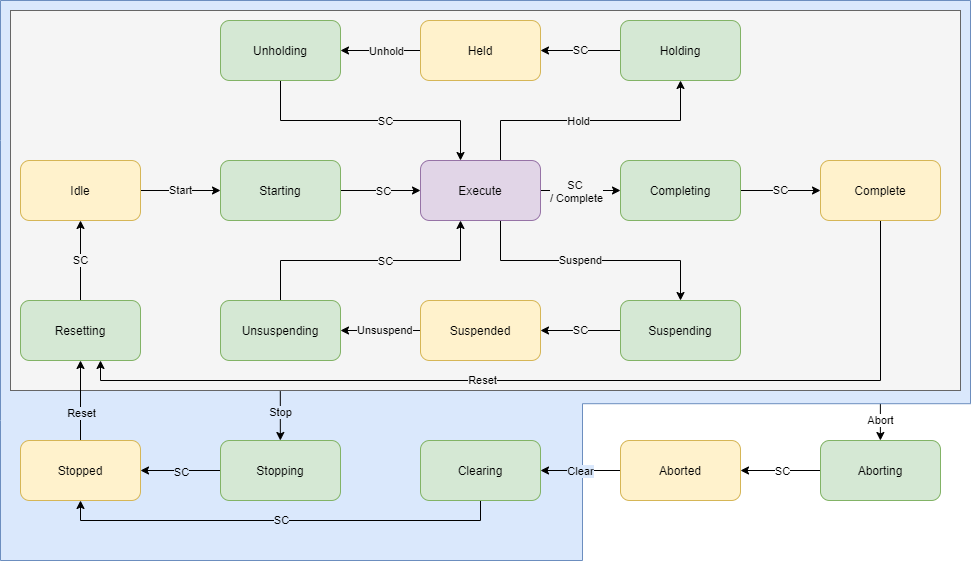

The diagram above was exported from draw.io. Its source (the exported page's mxGraphModel, read from the mxfile embedded in the PNG):
<mxGraphModel dx="1086" dy="816" grid="1" gridSize="10" guides="1" tooltips="1" connect="1" arrows="1" fold="1" page="1" pageScale="1" pageWidth="1100" pageHeight="850" math="0" shadow="0">
  <root>
    <mxCell id="0" />
    <mxCell id="1" parent="0" />
    <mxCell id="8Vyrxm1mt9Lkf0i6x2pa-72" value="Abort" style="endArrow=classic;html=1;labelBackgroundColor=#FFFFFF;" parent="1" edge="1">
      <mxGeometry width="50" height="50" relative="1" as="geometry">
        <mxPoint x="879.8800000000001" y="400" as="sourcePoint" />
        <mxPoint x="879.8800000000001" y="440" as="targetPoint" />
      </mxGeometry>
    </mxCell>
    <mxCell id="8Vyrxm1mt9Lkf0i6x2pa-68" value="" style="verticalLabelPosition=bottom;verticalAlign=top;html=1;shape=mxgraph.basic.polygon;polyCoords=[[0,0],[1,0],[1,0.72],[0.6,0.72],[0.6,1],[0,1],[0,0.75],[0,0.25]];polyline=0;fillColor=#dae8fc;strokeColor=#6c8ebf;" parent="1" vertex="1">
      <mxGeometry width="970" height="560" as="geometry" />
    </mxCell>
    <mxCell id="8Vyrxm1mt9Lkf0i6x2pa-66" value="" style="rounded=0;whiteSpace=wrap;html=1;fillColor=#f5f5f5;strokeColor=#666666;fontColor=#333333;" parent="1" vertex="1">
      <mxGeometry x="10" y="10" width="950" height="380" as="geometry" />
    </mxCell>
    <mxCell id="8Vyrxm1mt9Lkf0i6x2pa-3" value="Start" style="edgeStyle=orthogonalEdgeStyle;rounded=0;orthogonalLoop=1;jettySize=auto;html=1;labelBackgroundColor=#F5F5F5;" parent="1" source="8Vyrxm1mt9Lkf0i6x2pa-1" target="8Vyrxm1mt9Lkf0i6x2pa-2" edge="1">
      <mxGeometry relative="1" as="geometry" />
    </mxCell>
    <mxCell id="8Vyrxm1mt9Lkf0i6x2pa-1" value="Idle" style="rounded=1;whiteSpace=wrap;html=1;fillColor=#fff2cc;strokeColor=#d6b656;" parent="1" vertex="1">
      <mxGeometry x="20" y="160" width="120" height="60" as="geometry" />
    </mxCell>
    <mxCell id="8Vyrxm1mt9Lkf0i6x2pa-40" value="" style="edgeStyle=orthogonalEdgeStyle;rounded=0;orthogonalLoop=1;jettySize=auto;html=1;" parent="1" source="8Vyrxm1mt9Lkf0i6x2pa-37" target="8Vyrxm1mt9Lkf0i6x2pa-39" edge="1">
      <mxGeometry relative="1" as="geometry" />
    </mxCell>
    <mxCell id="8Vyrxm1mt9Lkf0i6x2pa-62" value="SC" style="edgeLabel;html=1;align=center;verticalAlign=middle;resizable=0;points=[];" parent="8Vyrxm1mt9Lkf0i6x2pa-40" vertex="1" connectable="0">
      <mxGeometry x="-0.2779" relative="1" as="geometry">
        <mxPoint x="-10" as="offset" />
      </mxGeometry>
    </mxCell>
    <mxCell id="8Vyrxm1mt9Lkf0i6x2pa-37" value="Aborting" style="rounded=1;whiteSpace=wrap;html=1;fillColor=#d5e8d4;strokeColor=#82b366;" parent="1" vertex="1">
      <mxGeometry x="820" y="440" width="120" height="60" as="geometry" />
    </mxCell>
    <mxCell id="8Vyrxm1mt9Lkf0i6x2pa-42" value="" style="edgeStyle=orthogonalEdgeStyle;rounded=0;orthogonalLoop=1;jettySize=auto;html=1;" parent="1" source="8Vyrxm1mt9Lkf0i6x2pa-39" target="8Vyrxm1mt9Lkf0i6x2pa-41" edge="1">
      <mxGeometry relative="1" as="geometry" />
    </mxCell>
    <mxCell id="8Vyrxm1mt9Lkf0i6x2pa-63" value="Clear" style="edgeLabel;html=1;align=center;verticalAlign=middle;resizable=0;points=[];labelBackgroundColor=#DAE8FC;" parent="8Vyrxm1mt9Lkf0i6x2pa-42" vertex="1" connectable="0">
      <mxGeometry x="0.1877" relative="1" as="geometry">
        <mxPoint x="7.67" as="offset" />
      </mxGeometry>
    </mxCell>
    <mxCell id="8Vyrxm1mt9Lkf0i6x2pa-39" value="Aborted" style="rounded=1;whiteSpace=wrap;html=1;fillColor=#fff2cc;strokeColor=#d6b656;" parent="1" vertex="1">
      <mxGeometry x="620" y="440" width="120" height="60" as="geometry" />
    </mxCell>
    <mxCell id="8Vyrxm1mt9Lkf0i6x2pa-44" value="" style="edgeStyle=orthogonalEdgeStyle;rounded=0;orthogonalLoop=1;jettySize=auto;html=1;labelBackgroundColor=#DAE8FC;" parent="1" source="8Vyrxm1mt9Lkf0i6x2pa-41" target="8Vyrxm1mt9Lkf0i6x2pa-45" edge="1">
      <mxGeometry relative="1" as="geometry">
        <Array as="points">
          <mxPoint x="480" y="520" />
          <mxPoint x="80" y="520" />
        </Array>
      </mxGeometry>
    </mxCell>
    <mxCell id="8Vyrxm1mt9Lkf0i6x2pa-64" value="SC" style="edgeLabel;html=1;align=center;verticalAlign=middle;resizable=0;points=[];labelBackgroundColor=#DAE8FC;" parent="8Vyrxm1mt9Lkf0i6x2pa-44" vertex="1" connectable="0">
      <mxGeometry x="-0.3681" y="-1" relative="1" as="geometry">
        <mxPoint x="-80.83" as="offset" />
      </mxGeometry>
    </mxCell>
    <mxCell id="8Vyrxm1mt9Lkf0i6x2pa-41" value="Clearing" style="rounded=1;whiteSpace=wrap;html=1;fillColor=#d5e8d4;strokeColor=#82b366;" parent="1" vertex="1">
      <mxGeometry x="420" y="440" width="120" height="60" as="geometry" />
    </mxCell>
    <mxCell id="8Vyrxm1mt9Lkf0i6x2pa-46" value="" style="edgeStyle=orthogonalEdgeStyle;rounded=0;orthogonalLoop=1;jettySize=auto;html=1;" parent="1" source="8Vyrxm1mt9Lkf0i6x2pa-43" target="8Vyrxm1mt9Lkf0i6x2pa-45" edge="1">
      <mxGeometry relative="1" as="geometry" />
    </mxCell>
    <mxCell id="8Vyrxm1mt9Lkf0i6x2pa-65" value="SC" style="edgeLabel;html=1;align=center;verticalAlign=middle;resizable=0;points=[];labelBackgroundColor=#DAE8FC;" parent="8Vyrxm1mt9Lkf0i6x2pa-46" vertex="1" connectable="0">
      <mxGeometry x="-0.1399" y="1" relative="1" as="geometry">
        <mxPoint x="-6" as="offset" />
      </mxGeometry>
    </mxCell>
    <mxCell id="8Vyrxm1mt9Lkf0i6x2pa-43" value="Stopping" style="rounded=1;whiteSpace=wrap;html=1;fillColor=#d5e8d4;strokeColor=#82b366;" parent="1" vertex="1">
      <mxGeometry x="220" y="440" width="120" height="60" as="geometry" />
    </mxCell>
    <mxCell id="8Vyrxm1mt9Lkf0i6x2pa-48" value="" style="edgeStyle=orthogonalEdgeStyle;rounded=0;orthogonalLoop=1;jettySize=auto;html=1;labelBackgroundColor=#DAE8FC;" parent="1" source="8Vyrxm1mt9Lkf0i6x2pa-45" target="8Vyrxm1mt9Lkf0i6x2pa-47" edge="1">
      <mxGeometry relative="1" as="geometry" />
    </mxCell>
    <mxCell id="8Vyrxm1mt9Lkf0i6x2pa-53" value="Reset" style="edgeLabel;html=1;align=center;verticalAlign=middle;resizable=0;points=[];labelBackgroundColor=#DAE8FC;" parent="8Vyrxm1mt9Lkf0i6x2pa-48" vertex="1" connectable="0">
      <mxGeometry x="-0.3088" y="2" relative="1" as="geometry">
        <mxPoint x="2" y="0.6000000000000001" as="offset" />
      </mxGeometry>
    </mxCell>
    <mxCell id="8Vyrxm1mt9Lkf0i6x2pa-45" value="Stopped" style="rounded=1;whiteSpace=wrap;html=1;fillColor=#fff2cc;strokeColor=#d6b656;" parent="1" vertex="1">
      <mxGeometry x="20" y="440" width="120" height="60" as="geometry" />
    </mxCell>
    <mxCell id="8Vyrxm1mt9Lkf0i6x2pa-49" value="SC" style="edgeStyle=orthogonalEdgeStyle;rounded=0;orthogonalLoop=1;jettySize=auto;html=1;labelBackgroundColor=#F5F5F5;" parent="1" source="8Vyrxm1mt9Lkf0i6x2pa-47" target="8Vyrxm1mt9Lkf0i6x2pa-1" edge="1">
      <mxGeometry relative="1" as="geometry" />
    </mxCell>
    <mxCell id="8Vyrxm1mt9Lkf0i6x2pa-47" value="Resetting" style="rounded=1;whiteSpace=wrap;html=1;fillColor=#d5e8d4;strokeColor=#82b366;" parent="1" vertex="1">
      <mxGeometry x="20" y="300" width="120" height="60" as="geometry" />
    </mxCell>
    <mxCell id="8Vyrxm1mt9Lkf0i6x2pa-5" value="" style="edgeStyle=orthogonalEdgeStyle;rounded=0;orthogonalLoop=1;jettySize=auto;html=1;" parent="1" source="8Vyrxm1mt9Lkf0i6x2pa-2" target="8Vyrxm1mt9Lkf0i6x2pa-4" edge="1">
      <mxGeometry relative="1" as="geometry" />
    </mxCell>
    <mxCell id="8Vyrxm1mt9Lkf0i6x2pa-54" value="SC" style="edgeLabel;html=1;align=center;verticalAlign=middle;resizable=0;points=[];labelBackgroundColor=#F5F5F5;" parent="8Vyrxm1mt9Lkf0i6x2pa-5" vertex="1" connectable="0">
      <mxGeometry x="-0.2049" y="-2" relative="1" as="geometry">
        <mxPoint x="10" y="-2" as="offset" />
      </mxGeometry>
    </mxCell>
    <mxCell id="8Vyrxm1mt9Lkf0i6x2pa-2" value="Starting" style="rounded=1;whiteSpace=wrap;html=1;fillColor=#d5e8d4;strokeColor=#82b366;" parent="1" vertex="1">
      <mxGeometry x="220" y="160" width="120" height="60" as="geometry" />
    </mxCell>
    <mxCell id="8Vyrxm1mt9Lkf0i6x2pa-7" value="" style="edgeStyle=orthogonalEdgeStyle;rounded=0;orthogonalLoop=1;jettySize=auto;html=1;" parent="1" source="8Vyrxm1mt9Lkf0i6x2pa-4" target="8Vyrxm1mt9Lkf0i6x2pa-6" edge="1">
      <mxGeometry relative="1" as="geometry" />
    </mxCell>
    <mxCell id="8Vyrxm1mt9Lkf0i6x2pa-55" value="SC &lt;br&gt;/ Complete" style="edgeLabel;html=1;align=center;verticalAlign=middle;resizable=0;points=[];labelBackgroundColor=#F5F5F5;" parent="8Vyrxm1mt9Lkf0i6x2pa-7" vertex="1" connectable="0">
      <mxGeometry x="-0.2911" relative="1" as="geometry">
        <mxPoint x="7.43" as="offset" />
      </mxGeometry>
    </mxCell>
    <mxCell id="8Vyrxm1mt9Lkf0i6x2pa-11" value="" style="edgeStyle=orthogonalEdgeStyle;rounded=0;orthogonalLoop=1;jettySize=auto;html=1;" parent="1" source="8Vyrxm1mt9Lkf0i6x2pa-4" target="8Vyrxm1mt9Lkf0i6x2pa-10" edge="1">
      <mxGeometry relative="1" as="geometry">
        <Array as="points">
          <mxPoint x="500" y="260" />
          <mxPoint x="680" y="260" />
        </Array>
      </mxGeometry>
    </mxCell>
    <mxCell id="8Vyrxm1mt9Lkf0i6x2pa-56" value="Suspend" style="edgeLabel;html=1;align=center;verticalAlign=middle;resizable=0;points=[];labelBackgroundColor=#F5F5F5;" parent="8Vyrxm1mt9Lkf0i6x2pa-11" vertex="1" connectable="0">
      <mxGeometry x="-0.0869" y="2" relative="1" as="geometry">
        <mxPoint y="1" as="offset" />
      </mxGeometry>
    </mxCell>
    <mxCell id="8Vyrxm1mt9Lkf0i6x2pa-21" value="" style="edgeStyle=orthogonalEdgeStyle;rounded=0;orthogonalLoop=1;jettySize=auto;html=1;" parent="1" source="8Vyrxm1mt9Lkf0i6x2pa-4" target="8Vyrxm1mt9Lkf0i6x2pa-20" edge="1">
      <mxGeometry relative="1" as="geometry">
        <Array as="points">
          <mxPoint x="500" y="120" />
          <mxPoint x="680" y="120" />
        </Array>
      </mxGeometry>
    </mxCell>
    <mxCell id="8Vyrxm1mt9Lkf0i6x2pa-58" value="Hold" style="edgeLabel;html=1;align=center;verticalAlign=middle;resizable=0;points=[];labelBackgroundColor=#F5F5F5;" parent="8Vyrxm1mt9Lkf0i6x2pa-21" vertex="1" connectable="0">
      <mxGeometry x="-0.0975" y="3" relative="1" as="geometry">
        <mxPoint y="3" as="offset" />
      </mxGeometry>
    </mxCell>
    <mxCell id="8Vyrxm1mt9Lkf0i6x2pa-4" value="Execute" style="rounded=1;whiteSpace=wrap;html=1;fillColor=#e1d5e7;strokeColor=#9673a6;" parent="1" vertex="1">
      <mxGeometry x="420" y="160" width="120" height="60" as="geometry" />
    </mxCell>
    <mxCell id="8Vyrxm1mt9Lkf0i6x2pa-23" value="SC" style="edgeStyle=orthogonalEdgeStyle;rounded=0;orthogonalLoop=1;jettySize=auto;html=1;labelBackgroundColor=#F5F5F5;" parent="1" source="8Vyrxm1mt9Lkf0i6x2pa-20" target="8Vyrxm1mt9Lkf0i6x2pa-22" edge="1">
      <mxGeometry relative="1" as="geometry" />
    </mxCell>
    <mxCell id="8Vyrxm1mt9Lkf0i6x2pa-20" value="Holding" style="rounded=1;whiteSpace=wrap;html=1;fillColor=#d5e8d4;strokeColor=#82b366;" parent="1" vertex="1">
      <mxGeometry x="620" y="20" width="120" height="60" as="geometry" />
    </mxCell>
    <mxCell id="8Vyrxm1mt9Lkf0i6x2pa-25" value="" style="edgeStyle=orthogonalEdgeStyle;rounded=0;orthogonalLoop=1;jettySize=auto;html=1;" parent="1" source="8Vyrxm1mt9Lkf0i6x2pa-22" target="8Vyrxm1mt9Lkf0i6x2pa-24" edge="1">
      <mxGeometry relative="1" as="geometry" />
    </mxCell>
    <mxCell id="8Vyrxm1mt9Lkf0i6x2pa-60" value="Unhold" style="edgeLabel;html=1;align=center;verticalAlign=middle;resizable=0;points=[];labelBackgroundColor=#F5F5F5;" parent="8Vyrxm1mt9Lkf0i6x2pa-25" vertex="1" connectable="0">
      <mxGeometry x="-0.2434" y="-2" relative="1" as="geometry">
        <mxPoint x="-5" y="2" as="offset" />
      </mxGeometry>
    </mxCell>
    <mxCell id="8Vyrxm1mt9Lkf0i6x2pa-22" value="Held" style="rounded=1;whiteSpace=wrap;html=1;fillColor=#fff2cc;strokeColor=#d6b656;" parent="1" vertex="1">
      <mxGeometry x="420" y="20" width="120" height="60" as="geometry" />
    </mxCell>
    <mxCell id="8Vyrxm1mt9Lkf0i6x2pa-26" value="" style="edgeStyle=orthogonalEdgeStyle;rounded=0;orthogonalLoop=1;jettySize=auto;html=1;" parent="1" source="8Vyrxm1mt9Lkf0i6x2pa-24" target="8Vyrxm1mt9Lkf0i6x2pa-4" edge="1">
      <mxGeometry relative="1" as="geometry">
        <Array as="points">
          <mxPoint x="280" y="120" />
          <mxPoint x="460" y="120" />
        </Array>
      </mxGeometry>
    </mxCell>
    <mxCell id="8Vyrxm1mt9Lkf0i6x2pa-61" value="SC" style="edgeLabel;html=1;align=center;verticalAlign=middle;resizable=0;points=[];labelBackgroundColor=#F5F5F5;" parent="8Vyrxm1mt9Lkf0i6x2pa-26" vertex="1" connectable="0">
      <mxGeometry x="0.2473" relative="1" as="geometry">
        <mxPoint x="-18" as="offset" />
      </mxGeometry>
    </mxCell>
    <mxCell id="8Vyrxm1mt9Lkf0i6x2pa-24" value="Unholding" style="rounded=1;whiteSpace=wrap;html=1;fillColor=#d5e8d4;strokeColor=#82b366;" parent="1" vertex="1">
      <mxGeometry x="220" y="20" width="120" height="60" as="geometry" />
    </mxCell>
    <mxCell id="8Vyrxm1mt9Lkf0i6x2pa-13" value="SC" style="edgeStyle=orthogonalEdgeStyle;rounded=0;orthogonalLoop=1;jettySize=auto;html=1;labelBackgroundColor=#F5F5F5;" parent="1" source="8Vyrxm1mt9Lkf0i6x2pa-10" target="8Vyrxm1mt9Lkf0i6x2pa-12" edge="1">
      <mxGeometry relative="1" as="geometry" />
    </mxCell>
    <mxCell id="8Vyrxm1mt9Lkf0i6x2pa-10" value="Suspending" style="rounded=1;whiteSpace=wrap;html=1;fillColor=#d5e8d4;strokeColor=#82b366;" parent="1" vertex="1">
      <mxGeometry x="620" y="300" width="120" height="60" as="geometry" />
    </mxCell>
    <mxCell id="8Vyrxm1mt9Lkf0i6x2pa-17" value="" style="edgeStyle=orthogonalEdgeStyle;rounded=0;orthogonalLoop=1;jettySize=auto;html=1;labelBackgroundColor=#F5F5F5;exitX=0;exitY=0.5;exitDx=0;exitDy=0;entryX=1;entryY=0.5;entryDx=0;entryDy=0;" parent="1" source="8Vyrxm1mt9Lkf0i6x2pa-12" target="8Vyrxm1mt9Lkf0i6x2pa-14" edge="1">
      <mxGeometry relative="1" as="geometry">
        <mxPoint x="420" y="330" as="sourcePoint" />
        <mxPoint x="343" y="330" as="targetPoint" />
      </mxGeometry>
    </mxCell>
    <mxCell id="8Vyrxm1mt9Lkf0i6x2pa-12" value="Suspended" style="rounded=1;whiteSpace=wrap;html=1;fillColor=#fff2cc;strokeColor=#d6b656;" parent="1" vertex="1">
      <mxGeometry x="420" y="300" width="120" height="60" as="geometry" />
    </mxCell>
    <mxCell id="8Vyrxm1mt9Lkf0i6x2pa-16" value="" style="edgeStyle=orthogonalEdgeStyle;rounded=0;orthogonalLoop=1;jettySize=auto;html=1;" parent="1" source="8Vyrxm1mt9Lkf0i6x2pa-14" target="8Vyrxm1mt9Lkf0i6x2pa-4" edge="1">
      <mxGeometry relative="1" as="geometry">
        <Array as="points">
          <mxPoint x="280" y="260" />
          <mxPoint x="460" y="260" />
        </Array>
      </mxGeometry>
    </mxCell>
    <mxCell id="8Vyrxm1mt9Lkf0i6x2pa-57" value="SC" style="edgeLabel;html=1;align=center;verticalAlign=middle;resizable=0;points=[];labelBackgroundColor=#F5F5F5;" parent="8Vyrxm1mt9Lkf0i6x2pa-16" vertex="1" connectable="0">
      <mxGeometry x="0.2261" relative="1" as="geometry">
        <mxPoint x="-15" as="offset" />
      </mxGeometry>
    </mxCell>
    <mxCell id="8Vyrxm1mt9Lkf0i6x2pa-14" value="Unsuspending" style="rounded=1;whiteSpace=wrap;html=1;fillColor=#d5e8d4;strokeColor=#82b366;" parent="1" vertex="1">
      <mxGeometry x="220" y="300" width="120" height="60" as="geometry" />
    </mxCell>
    <mxCell id="8Vyrxm1mt9Lkf0i6x2pa-9" value="SC" style="edgeStyle=orthogonalEdgeStyle;rounded=0;orthogonalLoop=1;jettySize=auto;html=1;labelBackgroundColor=#F5F5F5;" parent="1" source="8Vyrxm1mt9Lkf0i6x2pa-6" target="8Vyrxm1mt9Lkf0i6x2pa-8" edge="1">
      <mxGeometry relative="1" as="geometry" />
    </mxCell>
    <mxCell id="8Vyrxm1mt9Lkf0i6x2pa-6" value="Completing" style="rounded=1;whiteSpace=wrap;html=1;fillColor=#d5e8d4;strokeColor=#82b366;" parent="1" vertex="1">
      <mxGeometry x="620" y="160" width="120" height="60" as="geometry" />
    </mxCell>
    <mxCell id="8Vyrxm1mt9Lkf0i6x2pa-51" value="" style="edgeStyle=orthogonalEdgeStyle;rounded=0;orthogonalLoop=1;jettySize=auto;html=1;" parent="1" source="8Vyrxm1mt9Lkf0i6x2pa-8" target="8Vyrxm1mt9Lkf0i6x2pa-47" edge="1">
      <mxGeometry relative="1" as="geometry">
        <mxPoint x="880" y="300" as="targetPoint" />
        <Array as="points">
          <mxPoint x="880" y="380" />
          <mxPoint x="100" y="380" />
        </Array>
      </mxGeometry>
    </mxCell>
    <mxCell id="8Vyrxm1mt9Lkf0i6x2pa-52" value="Reset" style="edgeLabel;html=1;align=center;verticalAlign=middle;resizable=0;points=[];labelBackgroundColor=#F5F5F5;" parent="8Vyrxm1mt9Lkf0i6x2pa-51" vertex="1" connectable="0">
      <mxGeometry x="0.164" y="-1" relative="1" as="geometry">
        <mxPoint as="offset" />
      </mxGeometry>
    </mxCell>
    <mxCell id="8Vyrxm1mt9Lkf0i6x2pa-8" value="Complete" style="rounded=1;whiteSpace=wrap;html=1;fillColor=#fff2cc;strokeColor=#d6b656;" parent="1" vertex="1">
      <mxGeometry x="820" y="160" width="120" height="60" as="geometry" />
    </mxCell>
    <mxCell id="8Vyrxm1mt9Lkf0i6x2pa-71" value="" style="endArrow=classic;html=1;startArrow=none;startFill=0;endFill=1;exitX=0.284;exitY=1.002;exitDx=0;exitDy=0;exitPerimeter=0;" parent="1" source="8Vyrxm1mt9Lkf0i6x2pa-66" edge="1">
      <mxGeometry width="50" height="50" relative="1" as="geometry">
        <mxPoint x="460" y="620" as="sourcePoint" />
        <mxPoint x="279.83" y="440" as="targetPoint" />
      </mxGeometry>
    </mxCell>
    <mxCell id="8Vyrxm1mt9Lkf0i6x2pa-73" value="Stop" style="edgeLabel;html=1;align=center;verticalAlign=middle;resizable=0;points=[];labelBackgroundColor=#DAE8FC;" parent="8Vyrxm1mt9Lkf0i6x2pa-71" vertex="1" connectable="0">
      <mxGeometry x="0.1882" y="-1" relative="1" as="geometry">
        <mxPoint x="1.17" y="-8.6" as="offset" />
      </mxGeometry>
    </mxCell>
    <mxCell id="AqlvWirMe35tsDrqJhR9-1" value="&lt;!--StartFragment--&gt;&lt;span style=&quot;font-family: Helvetica; font-size: 11px; font-style: normal; font-variant-ligatures: normal; font-variant-caps: normal; font-weight: 400; letter-spacing: normal; orphans: 2; text-align: center; text-indent: 0px; text-transform: none; widows: 2; word-spacing: 0px; -webkit-text-stroke-width: 0px; background-color: rgb(245, 245, 245); text-decoration-style: initial; text-decoration-color: initial; float: none; display: inline !important;&quot;&gt;Unsuspend&lt;/span&gt;&lt;!--EndFragment--&gt;" style="text;whiteSpace=wrap;html=1;spacing=0;" parent="1" vertex="1">
      <mxGeometry x="357" y="318" width="80" height="24" as="geometry" />
    </mxCell>
  </root>
</mxGraphModel>